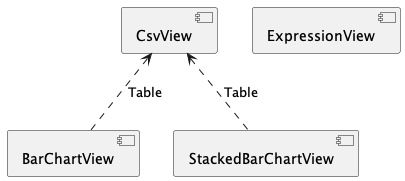

The diagram above was rendered by PlantUML. Its source (embedded in the PNG):
@startuml view-dependencies

component CsvView
component BarChartView
component StackedBarChartView

CsvView <.. BarChartView : Table
CsvView <.. StackedBarChartView : Table

component ExpressionView

@enduml